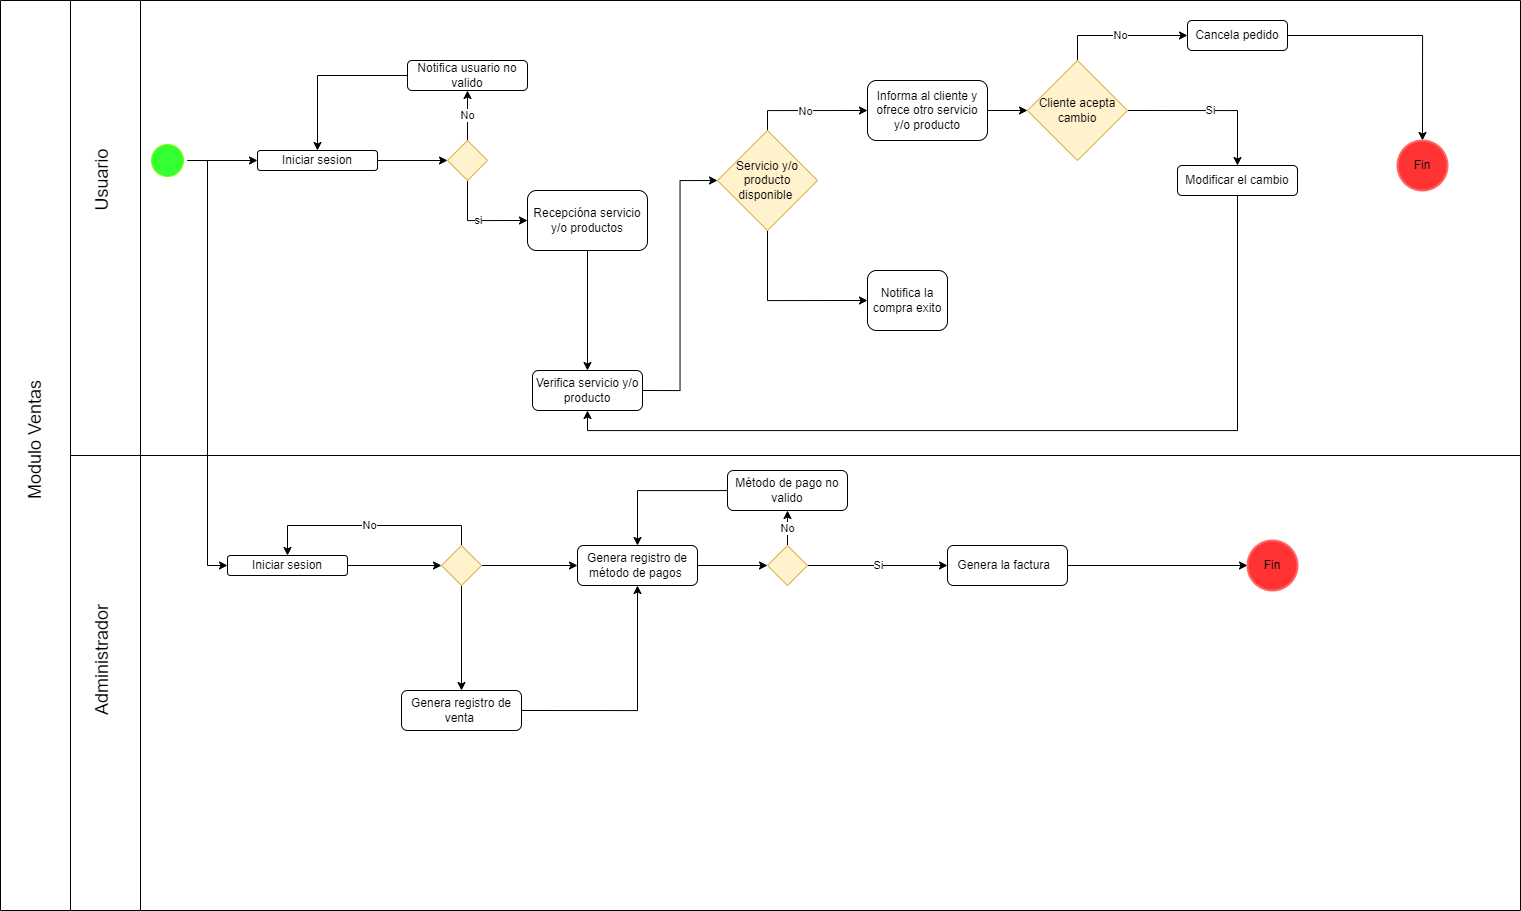

The diagram above was exported from draw.io. Its source (the exported page's mxGraphModel, read from the mxfile embedded in the PNG):
<mxGraphModel dx="1169" dy="643" grid="1" gridSize="10" guides="1" tooltips="1" connect="1" arrows="1" fold="1" page="1" pageScale="1" pageWidth="827" pageHeight="1169" math="0" shadow="0">
  <root>
    <mxCell id="WIyWlLk6GJQsqaUBKTNV-0" />
    <mxCell id="WIyWlLk6GJQsqaUBKTNV-1" parent="WIyWlLk6GJQsqaUBKTNV-0" />
    <mxCell id="ekPv0cT9sWve6QB1U0-D-132" value="" style="shape=table;startSize=0;container=1;collapsible=0;childLayout=tableLayout;labelBackgroundColor=#FFFFFF;" vertex="1" parent="WIyWlLk6GJQsqaUBKTNV-1">
      <mxGeometry x="70" y="40" width="70" height="910" as="geometry" />
    </mxCell>
    <mxCell id="ekPv0cT9sWve6QB1U0-D-133" value="" style="shape=tableRow;horizontal=0;startSize=0;swimlaneHead=0;swimlaneBody=0;top=0;left=0;bottom=0;right=0;collapsible=0;dropTarget=0;fillColor=none;points=[[0,0.5],[1,0.5]];portConstraint=eastwest;labelBackgroundColor=#FFFFFF;strokeColor=#FF6666;" vertex="1" parent="ekPv0cT9sWve6QB1U0-D-132">
      <mxGeometry width="70" height="455" as="geometry" />
    </mxCell>
    <mxCell id="ekPv0cT9sWve6QB1U0-D-134" value="" style="shape=partialRectangle;html=1;whiteSpace=wrap;connectable=0;overflow=hidden;fillColor=none;top=0;left=0;bottom=0;right=0;pointerEvents=1;labelBackgroundColor=#FFFFFF;strokeColor=#FF6666;" vertex="1" parent="ekPv0cT9sWve6QB1U0-D-133">
      <mxGeometry width="70" height="455" as="geometry">
        <mxRectangle width="70" height="455" as="alternateBounds" />
      </mxGeometry>
    </mxCell>
    <mxCell id="ekPv0cT9sWve6QB1U0-D-135" value="" style="shape=tableRow;horizontal=0;startSize=0;swimlaneHead=0;swimlaneBody=0;top=0;left=0;bottom=0;right=0;collapsible=0;dropTarget=0;fillColor=none;points=[[0,0.5],[1,0.5]];portConstraint=eastwest;labelBackgroundColor=#FFFFFF;strokeColor=#FF6666;" vertex="1" parent="ekPv0cT9sWve6QB1U0-D-132">
      <mxGeometry y="455" width="70" height="455" as="geometry" />
    </mxCell>
    <mxCell id="ekPv0cT9sWve6QB1U0-D-136" value="" style="shape=partialRectangle;html=1;whiteSpace=wrap;connectable=0;overflow=hidden;fillColor=none;top=0;left=0;bottom=0;right=0;pointerEvents=1;labelBackgroundColor=#FFFFFF;strokeColor=#FF6666;" vertex="1" parent="ekPv0cT9sWve6QB1U0-D-135">
      <mxGeometry width="70" height="455" as="geometry">
        <mxRectangle width="70" height="455" as="alternateBounds" />
      </mxGeometry>
    </mxCell>
    <mxCell id="ekPv0cT9sWve6QB1U0-D-122" value="" style="shape=table;startSize=0;container=1;collapsible=0;childLayout=tableLayout;labelBackgroundColor=#FFFFFF;" vertex="1" parent="WIyWlLk6GJQsqaUBKTNV-1">
      <mxGeometry x="140" y="40" width="1380" height="910" as="geometry" />
    </mxCell>
    <mxCell id="ekPv0cT9sWve6QB1U0-D-123" value="" style="shape=tableRow;horizontal=0;startSize=0;swimlaneHead=0;swimlaneBody=0;top=0;left=0;bottom=0;right=0;collapsible=0;dropTarget=0;fillColor=none;points=[[0,0.5],[1,0.5]];portConstraint=eastwest;labelBackgroundColor=#FFFFFF;strokeColor=#FF6666;" vertex="1" parent="ekPv0cT9sWve6QB1U0-D-122">
      <mxGeometry width="1380" height="455" as="geometry" />
    </mxCell>
    <mxCell id="ekPv0cT9sWve6QB1U0-D-124" value="" style="shape=partialRectangle;html=1;whiteSpace=wrap;connectable=0;overflow=hidden;fillColor=none;top=0;left=0;bottom=0;right=0;pointerEvents=1;labelBackgroundColor=#FFFFFF;strokeColor=#FF6666;" vertex="1" parent="ekPv0cT9sWve6QB1U0-D-123">
      <mxGeometry width="1380" height="455" as="geometry">
        <mxRectangle width="1380" height="455" as="alternateBounds" />
      </mxGeometry>
    </mxCell>
    <mxCell id="ekPv0cT9sWve6QB1U0-D-125" value="" style="shape=tableRow;horizontal=0;startSize=0;swimlaneHead=0;swimlaneBody=0;top=0;left=0;bottom=0;right=0;collapsible=0;dropTarget=0;fillColor=none;points=[[0,0.5],[1,0.5]];portConstraint=eastwest;labelBackgroundColor=#FFFFFF;strokeColor=#FF6666;" vertex="1" parent="ekPv0cT9sWve6QB1U0-D-122">
      <mxGeometry y="455" width="1380" height="455" as="geometry" />
    </mxCell>
    <mxCell id="ekPv0cT9sWve6QB1U0-D-126" value="" style="shape=partialRectangle;html=1;whiteSpace=wrap;connectable=0;overflow=hidden;fillColor=none;top=0;left=0;bottom=0;right=0;pointerEvents=1;labelBackgroundColor=#FFFFFF;strokeColor=#FF6666;" vertex="1" parent="ekPv0cT9sWve6QB1U0-D-125">
      <mxGeometry width="1380" height="455" as="geometry">
        <mxRectangle width="1380" height="455" as="alternateBounds" />
      </mxGeometry>
    </mxCell>
    <mxCell id="ekPv0cT9sWve6QB1U0-D-73" style="edgeStyle=orthogonalEdgeStyle;rounded=0;orthogonalLoop=1;jettySize=auto;html=1;exitX=1;exitY=0.5;exitDx=0;exitDy=0;entryX=0;entryY=0.5;entryDx=0;entryDy=0;" edge="1" parent="WIyWlLk6GJQsqaUBKTNV-1" source="ekPv0cT9sWve6QB1U0-D-9" target="ekPv0cT9sWve6QB1U0-D-42">
      <mxGeometry relative="1" as="geometry" />
    </mxCell>
    <mxCell id="ekPv0cT9sWve6QB1U0-D-75" style="edgeStyle=orthogonalEdgeStyle;rounded=0;orthogonalLoop=1;jettySize=auto;html=1;exitX=1;exitY=0.5;exitDx=0;exitDy=0;entryX=0;entryY=0.5;entryDx=0;entryDy=0;" edge="1" parent="WIyWlLk6GJQsqaUBKTNV-1" source="ekPv0cT9sWve6QB1U0-D-9" target="ekPv0cT9sWve6QB1U0-D-72">
      <mxGeometry relative="1" as="geometry" />
    </mxCell>
    <mxCell id="ekPv0cT9sWve6QB1U0-D-9" value="" style="ellipse;html=1;shape=startState;fillColor=#33FF33;strokeColor=#80FF00;" vertex="1" parent="WIyWlLk6GJQsqaUBKTNV-1">
      <mxGeometry x="147" y="180" width="40" height="40" as="geometry" />
    </mxCell>
    <mxCell id="ekPv0cT9sWve6QB1U0-D-33" style="edgeStyle=orthogonalEdgeStyle;rounded=0;orthogonalLoop=1;jettySize=auto;html=1;exitX=1;exitY=0.5;exitDx=0;exitDy=0;entryX=0;entryY=0.5;entryDx=0;entryDy=0;" edge="1" parent="WIyWlLk6GJQsqaUBKTNV-1">
      <mxGeometry relative="1" as="geometry">
        <mxPoint x="367" y="200" as="sourcePoint" />
        <mxPoint x="447" y="200" as="targetPoint" />
      </mxGeometry>
    </mxCell>
    <mxCell id="ekPv0cT9sWve6QB1U0-D-44" value="si" style="edgeStyle=orthogonalEdgeStyle;rounded=0;orthogonalLoop=1;jettySize=auto;html=1;exitX=0.5;exitY=1;exitDx=0;exitDy=0;entryX=0;entryY=0.5;entryDx=0;entryDy=0;" edge="1" parent="WIyWlLk6GJQsqaUBKTNV-1" source="ekPv0cT9sWve6QB1U0-D-36" target="ekPv0cT9sWve6QB1U0-D-40">
      <mxGeometry relative="1" as="geometry" />
    </mxCell>
    <mxCell id="ekPv0cT9sWve6QB1U0-D-77" value="No" style="edgeStyle=orthogonalEdgeStyle;rounded=0;orthogonalLoop=1;jettySize=auto;html=1;exitX=0.5;exitY=0;exitDx=0;exitDy=0;entryX=0.5;entryY=1;entryDx=0;entryDy=0;" edge="1" parent="WIyWlLk6GJQsqaUBKTNV-1" source="ekPv0cT9sWve6QB1U0-D-36" target="ekPv0cT9sWve6QB1U0-D-76">
      <mxGeometry relative="1" as="geometry" />
    </mxCell>
    <mxCell id="ekPv0cT9sWve6QB1U0-D-36" value="" style="rhombus;whiteSpace=wrap;html=1;fillColor=#fff2cc;strokeColor=#d6b656;" vertex="1" parent="WIyWlLk6GJQsqaUBKTNV-1">
      <mxGeometry x="447" y="180" width="40" height="40" as="geometry" />
    </mxCell>
    <mxCell id="ekPv0cT9sWve6QB1U0-D-46" style="edgeStyle=orthogonalEdgeStyle;rounded=0;orthogonalLoop=1;jettySize=auto;html=1;exitX=0.5;exitY=1;exitDx=0;exitDy=0;entryX=0.5;entryY=0;entryDx=0;entryDy=0;" edge="1" parent="WIyWlLk6GJQsqaUBKTNV-1" source="ekPv0cT9sWve6QB1U0-D-40" target="ekPv0cT9sWve6QB1U0-D-45">
      <mxGeometry relative="1" as="geometry" />
    </mxCell>
    <mxCell id="ekPv0cT9sWve6QB1U0-D-40" value="Recepcióna servicio y/o productos" style="rounded=1;whiteSpace=wrap;html=1;" vertex="1" parent="WIyWlLk6GJQsqaUBKTNV-1">
      <mxGeometry x="527" y="230" width="120" height="60" as="geometry" />
    </mxCell>
    <mxCell id="ekPv0cT9sWve6QB1U0-D-42" value="Iniciar sesion" style="rounded=1;whiteSpace=wrap;html=1;" vertex="1" parent="WIyWlLk6GJQsqaUBKTNV-1">
      <mxGeometry x="257" y="190" width="120" height="20" as="geometry" />
    </mxCell>
    <mxCell id="ekPv0cT9sWve6QB1U0-D-53" style="edgeStyle=orthogonalEdgeStyle;rounded=0;orthogonalLoop=1;jettySize=auto;html=1;exitX=1;exitY=0.5;exitDx=0;exitDy=0;entryX=0;entryY=0.5;entryDx=0;entryDy=0;" edge="1" parent="WIyWlLk6GJQsqaUBKTNV-1" source="ekPv0cT9sWve6QB1U0-D-45" target="ekPv0cT9sWve6QB1U0-D-48">
      <mxGeometry relative="1" as="geometry" />
    </mxCell>
    <mxCell id="ekPv0cT9sWve6QB1U0-D-45" value="Verifica servicio y/o producto" style="rounded=1;whiteSpace=wrap;html=1;" vertex="1" parent="WIyWlLk6GJQsqaUBKTNV-1">
      <mxGeometry x="532" y="410" width="110" height="40" as="geometry" />
    </mxCell>
    <mxCell id="ekPv0cT9sWve6QB1U0-D-54" style="edgeStyle=orthogonalEdgeStyle;rounded=0;orthogonalLoop=1;jettySize=auto;html=1;exitX=0.5;exitY=0;exitDx=0;exitDy=0;entryX=0;entryY=0.5;entryDx=0;entryDy=0;" edge="1" parent="WIyWlLk6GJQsqaUBKTNV-1" source="ekPv0cT9sWve6QB1U0-D-48" target="ekPv0cT9sWve6QB1U0-D-52">
      <mxGeometry relative="1" as="geometry" />
    </mxCell>
    <mxCell id="ekPv0cT9sWve6QB1U0-D-65" value="No" style="edgeLabel;html=1;align=center;verticalAlign=middle;resizable=0;points=[];" vertex="1" connectable="0" parent="ekPv0cT9sWve6QB1U0-D-54">
      <mxGeometry x="-0.0333" relative="1" as="geometry">
        <mxPoint as="offset" />
      </mxGeometry>
    </mxCell>
    <mxCell id="ekPv0cT9sWve6QB1U0-D-58" style="edgeStyle=orthogonalEdgeStyle;rounded=0;orthogonalLoop=1;jettySize=auto;html=1;exitX=0.5;exitY=1;exitDx=0;exitDy=0;entryX=0;entryY=0.5;entryDx=0;entryDy=0;" edge="1" parent="WIyWlLk6GJQsqaUBKTNV-1" source="ekPv0cT9sWve6QB1U0-D-48" target="ekPv0cT9sWve6QB1U0-D-51">
      <mxGeometry relative="1" as="geometry" />
    </mxCell>
    <mxCell id="ekPv0cT9sWve6QB1U0-D-48" value="Servicio y/o producto disponible&amp;nbsp;" style="rhombus;whiteSpace=wrap;html=1;fillColor=#fff2cc;strokeColor=#d6b656;" vertex="1" parent="WIyWlLk6GJQsqaUBKTNV-1">
      <mxGeometry x="717" y="170" width="100" height="100" as="geometry" />
    </mxCell>
    <mxCell id="ekPv0cT9sWve6QB1U0-D-51" value="Notifica la compra exito" style="rounded=1;whiteSpace=wrap;html=1;" vertex="1" parent="WIyWlLk6GJQsqaUBKTNV-1">
      <mxGeometry x="867" y="310" width="80" height="60" as="geometry" />
    </mxCell>
    <mxCell id="ekPv0cT9sWve6QB1U0-D-61" style="edgeStyle=orthogonalEdgeStyle;rounded=0;orthogonalLoop=1;jettySize=auto;html=1;exitX=1;exitY=0.5;exitDx=0;exitDy=0;entryX=0;entryY=0.5;entryDx=0;entryDy=0;" edge="1" parent="WIyWlLk6GJQsqaUBKTNV-1" source="ekPv0cT9sWve6QB1U0-D-52" target="ekPv0cT9sWve6QB1U0-D-57">
      <mxGeometry relative="1" as="geometry" />
    </mxCell>
    <mxCell id="ekPv0cT9sWve6QB1U0-D-52" value="Informa al cliente y ofrece otro servicio y/o producto" style="rounded=1;whiteSpace=wrap;html=1;" vertex="1" parent="WIyWlLk6GJQsqaUBKTNV-1">
      <mxGeometry x="867" y="120" width="120" height="60" as="geometry" />
    </mxCell>
    <mxCell id="ekPv0cT9sWve6QB1U0-D-64" value="No" style="edgeStyle=orthogonalEdgeStyle;rounded=0;orthogonalLoop=1;jettySize=auto;html=1;exitX=0.5;exitY=0;exitDx=0;exitDy=0;entryX=0;entryY=0.5;entryDx=0;entryDy=0;" edge="1" parent="WIyWlLk6GJQsqaUBKTNV-1" source="ekPv0cT9sWve6QB1U0-D-57" target="ekPv0cT9sWve6QB1U0-D-62">
      <mxGeometry relative="1" as="geometry" />
    </mxCell>
    <mxCell id="ekPv0cT9sWve6QB1U0-D-66" value="Si" style="edgeStyle=orthogonalEdgeStyle;rounded=0;orthogonalLoop=1;jettySize=auto;html=1;exitX=1;exitY=0.5;exitDx=0;exitDy=0;entryX=0.5;entryY=0;entryDx=0;entryDy=0;" edge="1" parent="WIyWlLk6GJQsqaUBKTNV-1" source="ekPv0cT9sWve6QB1U0-D-57" target="ekPv0cT9sWve6QB1U0-D-63">
      <mxGeometry relative="1" as="geometry" />
    </mxCell>
    <mxCell id="ekPv0cT9sWve6QB1U0-D-57" value="Cliente acepta&lt;br&gt;cambio" style="rhombus;whiteSpace=wrap;html=1;fillColor=#fff2cc;strokeColor=#d6b656;" vertex="1" parent="WIyWlLk6GJQsqaUBKTNV-1">
      <mxGeometry x="1027" y="100" width="100" height="100" as="geometry" />
    </mxCell>
    <mxCell id="ekPv0cT9sWve6QB1U0-D-70" style="edgeStyle=orthogonalEdgeStyle;rounded=0;orthogonalLoop=1;jettySize=auto;html=1;entryX=0.5;entryY=0;entryDx=0;entryDy=0;entryPerimeter=0;" edge="1" parent="WIyWlLk6GJQsqaUBKTNV-1" source="ekPv0cT9sWve6QB1U0-D-62" target="ekPv0cT9sWve6QB1U0-D-69">
      <mxGeometry relative="1" as="geometry" />
    </mxCell>
    <mxCell id="ekPv0cT9sWve6QB1U0-D-62" value="Cancela pedido" style="rounded=1;whiteSpace=wrap;html=1;" vertex="1" parent="WIyWlLk6GJQsqaUBKTNV-1">
      <mxGeometry x="1187" y="60" width="100" height="30" as="geometry" />
    </mxCell>
    <mxCell id="ekPv0cT9sWve6QB1U0-D-68" style="edgeStyle=orthogonalEdgeStyle;rounded=0;orthogonalLoop=1;jettySize=auto;html=1;exitX=0.5;exitY=1;exitDx=0;exitDy=0;entryX=0.5;entryY=1;entryDx=0;entryDy=0;" edge="1" parent="WIyWlLk6GJQsqaUBKTNV-1" source="ekPv0cT9sWve6QB1U0-D-63" target="ekPv0cT9sWve6QB1U0-D-45">
      <mxGeometry relative="1" as="geometry" />
    </mxCell>
    <mxCell id="ekPv0cT9sWve6QB1U0-D-63" value="Modificar el cambio" style="rounded=1;whiteSpace=wrap;html=1;" vertex="1" parent="WIyWlLk6GJQsqaUBKTNV-1">
      <mxGeometry x="1177" y="205" width="120" height="30" as="geometry" />
    </mxCell>
    <mxCell id="ekPv0cT9sWve6QB1U0-D-69" value="Fin" style="strokeWidth=2;html=1;shape=mxgraph.flowchart.start_2;whiteSpace=wrap;strokeColor=#FF6666;fillColor=#FF3333;" vertex="1" parent="WIyWlLk6GJQsqaUBKTNV-1">
      <mxGeometry x="1397" y="180" width="50" height="50" as="geometry" />
    </mxCell>
    <mxCell id="ekPv0cT9sWve6QB1U0-D-80" style="edgeStyle=orthogonalEdgeStyle;rounded=0;orthogonalLoop=1;jettySize=auto;html=1;exitX=1;exitY=0.5;exitDx=0;exitDy=0;entryX=0;entryY=0.5;entryDx=0;entryDy=0;" edge="1" parent="WIyWlLk6GJQsqaUBKTNV-1" source="ekPv0cT9sWve6QB1U0-D-72" target="ekPv0cT9sWve6QB1U0-D-79">
      <mxGeometry relative="1" as="geometry" />
    </mxCell>
    <mxCell id="ekPv0cT9sWve6QB1U0-D-72" value="Iniciar sesion" style="rounded=1;whiteSpace=wrap;html=1;" vertex="1" parent="WIyWlLk6GJQsqaUBKTNV-1">
      <mxGeometry x="227" y="595" width="120" height="20" as="geometry" />
    </mxCell>
    <mxCell id="ekPv0cT9sWve6QB1U0-D-78" style="edgeStyle=orthogonalEdgeStyle;rounded=0;orthogonalLoop=1;jettySize=auto;html=1;exitX=0;exitY=0.5;exitDx=0;exitDy=0;" edge="1" parent="WIyWlLk6GJQsqaUBKTNV-1" source="ekPv0cT9sWve6QB1U0-D-76" target="ekPv0cT9sWve6QB1U0-D-42">
      <mxGeometry relative="1" as="geometry" />
    </mxCell>
    <mxCell id="ekPv0cT9sWve6QB1U0-D-76" value="Notifica usuario no valido" style="rounded=1;whiteSpace=wrap;html=1;" vertex="1" parent="WIyWlLk6GJQsqaUBKTNV-1">
      <mxGeometry x="407" y="100" width="120" height="30" as="geometry" />
    </mxCell>
    <mxCell id="ekPv0cT9sWve6QB1U0-D-81" value="No" style="edgeStyle=orthogonalEdgeStyle;rounded=0;orthogonalLoop=1;jettySize=auto;html=1;exitX=0.5;exitY=0;exitDx=0;exitDy=0;entryX=0.5;entryY=0;entryDx=0;entryDy=0;" edge="1" parent="WIyWlLk6GJQsqaUBKTNV-1" source="ekPv0cT9sWve6QB1U0-D-79" target="ekPv0cT9sWve6QB1U0-D-72">
      <mxGeometry relative="1" as="geometry" />
    </mxCell>
    <mxCell id="ekPv0cT9sWve6QB1U0-D-86" style="edgeStyle=orthogonalEdgeStyle;rounded=0;orthogonalLoop=1;jettySize=auto;html=1;" edge="1" parent="WIyWlLk6GJQsqaUBKTNV-1" source="ekPv0cT9sWve6QB1U0-D-79" target="ekPv0cT9sWve6QB1U0-D-85">
      <mxGeometry relative="1" as="geometry" />
    </mxCell>
    <mxCell id="ekPv0cT9sWve6QB1U0-D-89" style="edgeStyle=orthogonalEdgeStyle;rounded=0;orthogonalLoop=1;jettySize=auto;html=1;exitX=1;exitY=0.5;exitDx=0;exitDy=0;entryX=0;entryY=0.5;entryDx=0;entryDy=0;" edge="1" parent="WIyWlLk6GJQsqaUBKTNV-1" source="ekPv0cT9sWve6QB1U0-D-79" target="ekPv0cT9sWve6QB1U0-D-88">
      <mxGeometry relative="1" as="geometry" />
    </mxCell>
    <mxCell id="ekPv0cT9sWve6QB1U0-D-79" value="" style="rhombus;whiteSpace=wrap;html=1;fillColor=#fff2cc;strokeColor=#d6b656;" vertex="1" parent="WIyWlLk6GJQsqaUBKTNV-1">
      <mxGeometry x="441" y="585" width="40" height="40" as="geometry" />
    </mxCell>
    <mxCell id="ekPv0cT9sWve6QB1U0-D-102" style="edgeStyle=orthogonalEdgeStyle;rounded=0;orthogonalLoop=1;jettySize=auto;html=1;exitX=1;exitY=0.5;exitDx=0;exitDy=0;entryX=0.5;entryY=1;entryDx=0;entryDy=0;" edge="1" parent="WIyWlLk6GJQsqaUBKTNV-1" source="ekPv0cT9sWve6QB1U0-D-85" target="ekPv0cT9sWve6QB1U0-D-88">
      <mxGeometry relative="1" as="geometry" />
    </mxCell>
    <mxCell id="ekPv0cT9sWve6QB1U0-D-85" value="Genera registro de venta&amp;nbsp;" style="rounded=1;whiteSpace=wrap;html=1;" vertex="1" parent="WIyWlLk6GJQsqaUBKTNV-1">
      <mxGeometry x="401" y="730" width="120" height="40" as="geometry" />
    </mxCell>
    <mxCell id="ekPv0cT9sWve6QB1U0-D-92" style="edgeStyle=orthogonalEdgeStyle;rounded=0;orthogonalLoop=1;jettySize=auto;html=1;exitX=1;exitY=0.5;exitDx=0;exitDy=0;entryX=0;entryY=0.5;entryDx=0;entryDy=0;" edge="1" parent="WIyWlLk6GJQsqaUBKTNV-1" source="ekPv0cT9sWve6QB1U0-D-88" target="ekPv0cT9sWve6QB1U0-D-91">
      <mxGeometry relative="1" as="geometry" />
    </mxCell>
    <mxCell id="ekPv0cT9sWve6QB1U0-D-88" value="Genera registro de método de pagos&amp;nbsp;" style="rounded=1;whiteSpace=wrap;html=1;" vertex="1" parent="WIyWlLk6GJQsqaUBKTNV-1">
      <mxGeometry x="577" y="585" width="120" height="40" as="geometry" />
    </mxCell>
    <mxCell id="ekPv0cT9sWve6QB1U0-D-95" value="No" style="edgeStyle=orthogonalEdgeStyle;rounded=0;orthogonalLoop=1;jettySize=auto;html=1;exitX=0.5;exitY=0;exitDx=0;exitDy=0;entryX=0.5;entryY=1;entryDx=0;entryDy=0;" edge="1" parent="WIyWlLk6GJQsqaUBKTNV-1" source="ekPv0cT9sWve6QB1U0-D-91" target="ekPv0cT9sWve6QB1U0-D-93">
      <mxGeometry relative="1" as="geometry" />
    </mxCell>
    <mxCell id="ekPv0cT9sWve6QB1U0-D-101" value="Si" style="edgeStyle=orthogonalEdgeStyle;rounded=0;orthogonalLoop=1;jettySize=auto;html=1;exitX=1;exitY=0.5;exitDx=0;exitDy=0;entryX=0;entryY=0.5;entryDx=0;entryDy=0;" edge="1" parent="WIyWlLk6GJQsqaUBKTNV-1" source="ekPv0cT9sWve6QB1U0-D-91" target="ekPv0cT9sWve6QB1U0-D-96">
      <mxGeometry relative="1" as="geometry" />
    </mxCell>
    <mxCell id="ekPv0cT9sWve6QB1U0-D-91" value="" style="rhombus;whiteSpace=wrap;html=1;fillColor=#fff2cc;strokeColor=#d6b656;" vertex="1" parent="WIyWlLk6GJQsqaUBKTNV-1">
      <mxGeometry x="767" y="585" width="40" height="40" as="geometry" />
    </mxCell>
    <mxCell id="ekPv0cT9sWve6QB1U0-D-94" style="edgeStyle=orthogonalEdgeStyle;rounded=0;orthogonalLoop=1;jettySize=auto;html=1;" edge="1" parent="WIyWlLk6GJQsqaUBKTNV-1" source="ekPv0cT9sWve6QB1U0-D-93" target="ekPv0cT9sWve6QB1U0-D-88">
      <mxGeometry relative="1" as="geometry" />
    </mxCell>
    <mxCell id="ekPv0cT9sWve6QB1U0-D-93" value="Método de pago no valido" style="rounded=1;whiteSpace=wrap;html=1;" vertex="1" parent="WIyWlLk6GJQsqaUBKTNV-1">
      <mxGeometry x="727" y="510" width="120" height="40" as="geometry" />
    </mxCell>
    <mxCell id="ekPv0cT9sWve6QB1U0-D-99" style="edgeStyle=orthogonalEdgeStyle;rounded=0;orthogonalLoop=1;jettySize=auto;html=1;exitX=1;exitY=0.5;exitDx=0;exitDy=0;entryX=0;entryY=0.5;entryDx=0;entryDy=0;entryPerimeter=0;" edge="1" parent="WIyWlLk6GJQsqaUBKTNV-1" source="ekPv0cT9sWve6QB1U0-D-96" target="ekPv0cT9sWve6QB1U0-D-98">
      <mxGeometry relative="1" as="geometry" />
    </mxCell>
    <mxCell id="ekPv0cT9sWve6QB1U0-D-96" value="Genera la factura&amp;nbsp;&amp;nbsp;" style="rounded=1;whiteSpace=wrap;html=1;" vertex="1" parent="WIyWlLk6GJQsqaUBKTNV-1">
      <mxGeometry x="947" y="585" width="120" height="40" as="geometry" />
    </mxCell>
    <mxCell id="ekPv0cT9sWve6QB1U0-D-98" value="Fin" style="strokeWidth=2;html=1;shape=mxgraph.flowchart.start_2;whiteSpace=wrap;strokeColor=#FF6666;fillColor=#FF3333;" vertex="1" parent="WIyWlLk6GJQsqaUBKTNV-1">
      <mxGeometry x="1247" y="580" width="50" height="50" as="geometry" />
    </mxCell>
    <mxCell id="ekPv0cT9sWve6QB1U0-D-137" value="" style="shape=table;startSize=0;container=1;collapsible=0;childLayout=tableLayout;labelBackgroundColor=#FFFFFF;" vertex="1" parent="WIyWlLk6GJQsqaUBKTNV-1">
      <mxGeometry y="40" width="70" height="910" as="geometry" />
    </mxCell>
    <mxCell id="ekPv0cT9sWve6QB1U0-D-138" value="" style="shape=tableRow;horizontal=0;startSize=0;swimlaneHead=0;swimlaneBody=0;top=0;left=0;bottom=0;right=0;collapsible=0;dropTarget=0;fillColor=none;points=[[0,0.5],[1,0.5]];portConstraint=eastwest;labelBackgroundColor=#FFFFFF;strokeColor=#FF6666;" vertex="1" parent="ekPv0cT9sWve6QB1U0-D-137">
      <mxGeometry width="70" height="910" as="geometry" />
    </mxCell>
    <mxCell id="ekPv0cT9sWve6QB1U0-D-139" value="" style="shape=partialRectangle;html=1;whiteSpace=wrap;connectable=0;overflow=hidden;fillColor=none;top=0;left=0;bottom=0;right=0;pointerEvents=1;labelBackgroundColor=#FFFFFF;strokeColor=#FF6666;" vertex="1" parent="ekPv0cT9sWve6QB1U0-D-138">
      <mxGeometry width="70" height="910" as="geometry">
        <mxRectangle width="70" height="910" as="alternateBounds" />
      </mxGeometry>
    </mxCell>
    <mxCell id="ekPv0cT9sWve6QB1U0-D-140" value="&lt;font style=&quot;font-size: 18px;&quot;&gt;Modulo Ventas&lt;/font&gt;" style="text;html=1;resizable=0;autosize=1;align=center;verticalAlign=middle;points=[];fillColor=none;strokeColor=none;rounded=0;labelBackgroundColor=#FFFFFF;rotation=-90;" vertex="1" parent="WIyWlLk6GJQsqaUBKTNV-1">
      <mxGeometry x="-35" y="460" width="140" height="40" as="geometry" />
    </mxCell>
    <mxCell id="ekPv0cT9sWve6QB1U0-D-141" value="Usuario" style="text;html=1;resizable=0;autosize=1;align=center;verticalAlign=middle;points=[];fillColor=none;strokeColor=none;rounded=0;labelBackgroundColor=#FFFFFF;fontSize=18;rotation=-90;" vertex="1" parent="WIyWlLk6GJQsqaUBKTNV-1">
      <mxGeometry x="57" y="200" width="90" height="40" as="geometry" />
    </mxCell>
    <mxCell id="ekPv0cT9sWve6QB1U0-D-142" value="Administrador" style="text;html=1;resizable=0;autosize=1;align=center;verticalAlign=middle;points=[];fillColor=none;strokeColor=none;rounded=0;labelBackgroundColor=#FFFFFF;fontSize=18;rotation=-90;" vertex="1" parent="WIyWlLk6GJQsqaUBKTNV-1">
      <mxGeometry x="37" y="680" width="130" height="40" as="geometry" />
    </mxCell>
  </root>
</mxGraphModel>